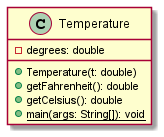

The diagram above was rendered by PlantUML. Its source (embedded in the PNG):
@startuml
class Temperature
{
	-degrees: double
	+Temperature(t: double)
	+getFahrenheit(): double
	+getCelsius(): double
	+{static} main(args: String[]): void
}
@enduml